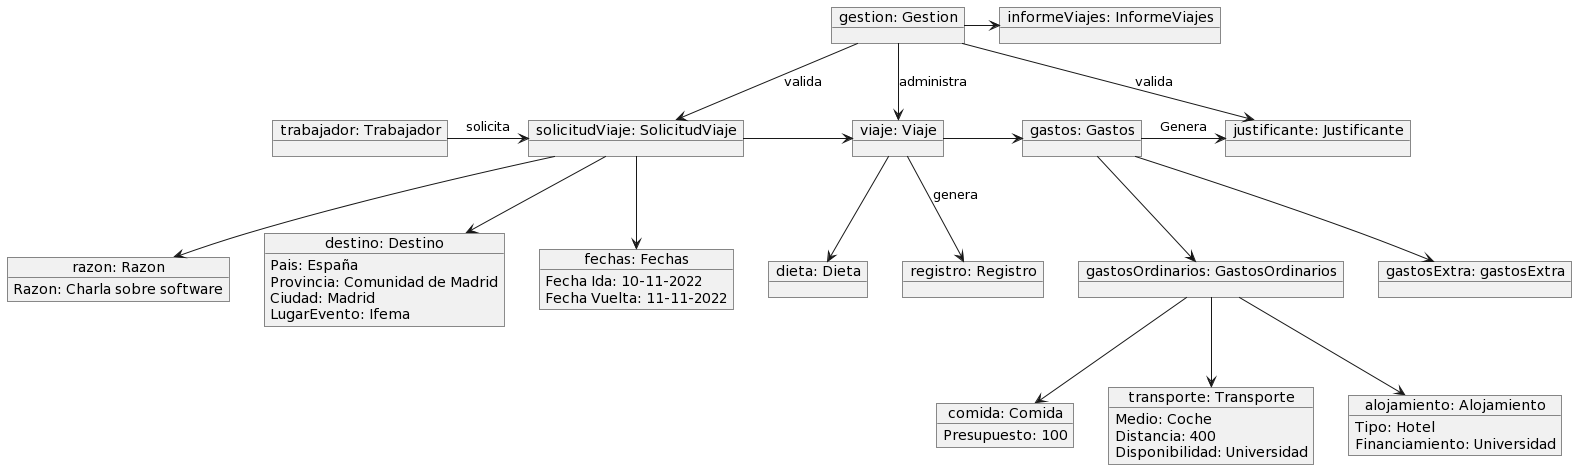

The diagram above was rendered by PlantUML. Its source (embedded in the PNG):
@startuml
object "viaje: Viaje" as viaje {
}
object "gastos: Gastos" as gastos{
}
object "comida: Comida" as comida{ 
         Presupuesto: 100 
}
object "transporte: Transporte" as transporte{
	Medio: Coche
	Distancia: 400
	Disponibilidad: Universidad
}
object "alojamiento: Alojamiento" as alojamiento{
	Tipo: Hotel
	Financiamiento: Universidad
}
object "gastosExtra: gastosExtra" as gastosExtra{
}
object "justificante: Justificante" as justificante{
}
object "gestion: Gestion" as gestion{
}
object "informeViajes: InformeViajes" as informeViajes{
}
object "solicitudViaje: SolicitudViaje" as solicitudViaje{      
}
object "gastosOrdinarios: GastosOrdinarios" as gastosOrdinarios{      
}
object "destino: Destino" as destino{
        Pais: España
        Provincia: Comunidad de Madrid
        Ciudad: Madrid    
        LugarEvento: Ifema
}
object "fechas: Fechas" as fechas{
        Fecha Ida: 10-11-2022
        Fecha Vuelta: 11-11-2022
}
object "razon: Razon" as razon{
        Razon: Charla sobre software
}
object "trabajador: Trabajador" as trabajador{
}
object "registro: Registro" as registro{
}
object "dieta: Dieta" as dieta{
}
gestion--> solicitudViaje : valida
viaje -> gastos
gastos -> justificante: Genera
gastos --> gastosExtra
gestion -> informeViajes
gestion --> justificante : valida
gastos --> gastosOrdinarios
gastosOrdinarios --> comida
gastosOrdinarios --> transporte
gastosOrdinarios --> alojamiento
solicitudViaje -> viaje
solicitudViaje --> destino
solicitudViaje --> fechas
solicitudViaje --> razon
viaje --> dieta
viaje --> registro : genera
trabajador -> solicitudViaje : solicita 
gestion --> viaje : administra
@enduml